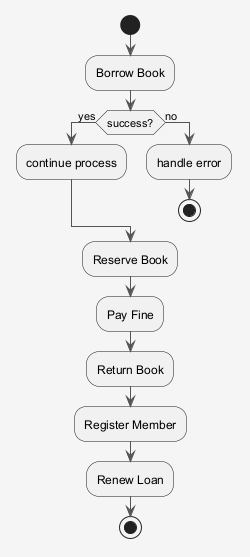

The diagram above was rendered by PlantUML. Its source (embedded in the PNG):
@startuml
skinparam shadowing false
skinparam backgroundColor #F5F5F5
skinparam ArrowColor #555555
start
:Borrow Book;
if (success?) then (yes)
:continue process;
else (no)
:handle error;
stop
endif
:Reserve Book;
:Pay Fine;
:Return Book;
:Register Member;
:Renew Loan;
stop
@enduml